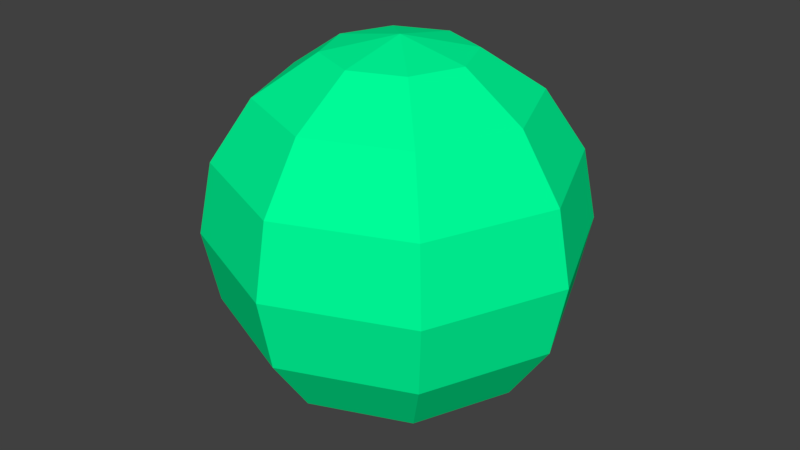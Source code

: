 # Source: bullet.blend  (saved by Blender 2.78.0; exported with 4.5.12 LTS)
import bpy
from mathutils import Matrix  # noqa: F401  (used for matrix-valued properties, if any)

bpy.ops.wm.read_factory_settings(use_empty=True)
scene = bpy.context.scene
scene.name = 'Scene'

# ---- collections
col_collection_1 = bpy.data.collections.new('Collection 1'); scene.collection.children.link(col_collection_1)

# ---- materials (node trees are filled in below, after node groups)
mat_material_001 = bpy.data.materials.new('Material.001')
mat_material_001.alpha_threshold = 0.0
mat_material_001.use_transparent_shadow = False
mat_material_001.diffuse_color = (0.0, 1.0, 0.3245, 1.0)
mat_material_001.roughness = 0.5

# ---- material node trees

# ---- world
world_world = bpy.data.worlds.new('World'); scene.world = world_world
world_world.color = (0.05088, 0.05088, 0.05088)
world_world.use_sun_shadow = False
world_world.sun_shadow_jitter_overblur = 0.0
world_world.cycles.sampling_method = 'MANUAL'

# ---- meshes
me_sphere = bpy.data.meshes.new('Sphere')
me_sphere.from_pydata([(0.0, 0.3827, 0.9239), (-1.068e-07, 4.423e-08, 1.0), (0.2706, 0.2706, 0.9239), (0.5, 0.5, 0.7071), (0.6533, 0.6533, 0.3827), (0.7071, 0.7071, -4.371e-08), (0.6533, 0.6533, -0.3827), (0.5, 0.5, -0.7071), (0.2706, 0.2706, -0.9239), (0.3827, 1.485e-07, 0.9239), (0.7071, 1.634e-07, 0.7071), (0.9239, 1.634e-07, 0.3827), (1.0, 1.336e-07, -4.371e-08), (0.9239, 1.634e-07, -0.3827), (0.7071, 1.634e-07, -0.7071), (0.3827, 1.485e-07, -0.9239), (0.2706, -0.2706, 0.9239), (0.5, -0.5, 0.7071), (0.6533, -0.6533, 0.3827), (0.7071, -0.7071, -4.371e-08), (0.6533, -0.6533, -0.3827), (0.5, -0.5, -0.7071), (0.2706, -0.2706, -0.9239), (0.0, 1.51e-07, -1.0), (1.244e-08, -0.3827, 0.9239), (1.244e-08, -0.7071, 0.7071), (4.224e-08, -0.9239, 0.3827), (1.244e-08, -1.0, -4.371e-08), (4.224e-08, -0.9239, -0.3827), (1.244e-08, -0.7071, -0.7071), (1.244e-08, -0.3827, -0.9239), (-0.2706, -0.2706, 0.9239), (-0.5, -0.5, 0.7071), (-0.6533, -0.6533, 0.3827), (-0.7071, -0.7071, -4.371e-08), (-0.6533, -0.6533, -0.3827), (-0.5, -0.5, -0.7071), (-0.2706, -0.2706, -0.9239), (-0.3827, 1.634e-07, 0.9239), (-0.7071, 1.634e-07, 0.7071), (-0.9239, 1.038e-07, 0.3827), (-1.0, 1.634e-07, -4.371e-08), (-0.9239, 1.038e-07, -0.3827), (-0.7071, 1.634e-07, -0.7071), (-0.3827, 1.634e-07, -0.9239), (-0.2706, 0.2706, 0.9239), (-0.5, 0.5, 0.7071), (-0.6533, 0.6533, 0.3827), (-0.7071, 0.7071, -4.371e-08), (-0.6533, 0.6533, -0.3827), (-0.5, 0.5, -0.7071), (-0.2706, 0.2706, -0.9239), (-1.736e-08, 0.7071, 0.7071), (-4.717e-08, 0.9239, 0.3827), (1.244e-08, 1.0, -4.371e-08), (-4.717e-08, 0.9239, -0.3827), (-1.736e-08, 0.7071, -0.7071), (-2.462e-09, 0.3827, -0.9239)], [], [(56, 8, 57), (54, 6, 55), (53, 3, 4), (0, 1, 2), (23, 57, 8), (55, 7, 56), (53, 5, 54), (52, 2, 3), (2, 1, 9), (23, 8, 15), (6, 14, 7), (4, 12, 5), (2, 10, 3), (8, 14, 15), (5, 13, 6), (3, 11, 4), (13, 21, 14), (11, 19, 12), (9, 17, 10), (14, 22, 15), (12, 20, 13), (10, 18, 11), (9, 1, 16), (23, 15, 22), (21, 30, 22), (19, 28, 20), (17, 26, 18), (16, 1, 24), (23, 22, 30), (21, 28, 29), (18, 27, 19), (16, 25, 17), (27, 35, 28), (25, 33, 26), (24, 1, 31), (23, 30, 37), (29, 35, 36), (27, 33, 34), (25, 31, 32), (29, 37, 30), (23, 37, 44), (35, 43, 36), (34, 40, 41), (31, 39, 32), (36, 44, 37), (34, 42, 35), (32, 40, 33), (31, 1, 38), (41, 47, 48), (38, 46, 39), (44, 50, 51), (41, 49, 42), (39, 47, 40), (38, 1, 45), (23, 44, 51), (43, 49, 50), (50, 57, 51), (48, 55, 49), (46, 53, 47), (45, 1, 0), (23, 51, 57), (49, 56, 50), (47, 54, 48), (45, 52, 46), (56, 7, 8), (54, 5, 6), (53, 52, 3), (55, 6, 7), (53, 4, 5), (52, 0, 2), (6, 13, 14), (4, 11, 12), (2, 9, 10), (8, 7, 14), (5, 12, 13), (3, 10, 11), (13, 20, 21), (11, 18, 19), (9, 16, 17), (14, 21, 22), (12, 19, 20), (10, 17, 18), (21, 29, 30), (19, 27, 28), (17, 25, 26), (21, 20, 28), (18, 26, 27), (16, 24, 25), (27, 34, 35), (25, 32, 33), (29, 28, 35), (27, 26, 33), (25, 24, 31), (29, 36, 37), (35, 42, 43), (34, 33, 40), (31, 38, 39), (36, 43, 44), (34, 41, 42), (32, 39, 40), (41, 40, 47), (38, 45, 46), (44, 43, 50), (41, 48, 49), (39, 46, 47), (43, 42, 49), (50, 56, 57), (48, 54, 55), (46, 52, 53), (49, 55, 56), (47, 53, 54), (45, 0, 52)])
me_sphere.materials.append(mat_material_001)
me_sphere.use_remesh_preserve_volume = False
me_sphere.use_remesh_preserve_attributes = False
me_sphere.use_mirror_vertex_groups = False
me_sphere.update()

# ---- objects
ob_bullet = bpy.data.objects.new('bullet', me_sphere)

# ---- transforms, parenting, visibility, modifiers, constraints
ob_bullet.location = (0.0, 0.0, 0.0)
ob_bullet.scale = (0.3, 0.3, 0.3)
ob_bullet.lineart.crease_threshold = 0.0

# ---- collection membership
col_collection_1.objects.link(ob_bullet)

# ---- scene / render settings (as saved in the file)
scene.frame_start = 1; scene.frame_end = 250; scene.frame_set(1)
scene.render.engine = 'BLENDER_EEVEE_NEXT'
scene.render.resolution_percentage = 50
scene.render.dither_intensity = 0.0
scene.cycles.use_denoising = False
scene.cycles.samples = 128
scene.cycles.sampling_pattern = 'TABULATED_SOBOL'
scene.cycles.light_sampling_threshold = 0.0
scene.cycles.use_adaptive_sampling = False
scene.cycles.use_light_tree = False
scene.cycles.blur_glossy = 0.0
scene.cycles.sample_clamp_indirect = 0.0
scene.view_settings.view_transform = 'Standard'
bpy.context.view_layer.update()

# ---- added for rendering (the .blend has no active camera and no usable light): camera, sun
cam_auto = bpy.data.cameras.new('AutoCamera')
cam_auto.lens = 50.0
cam_auto.sensor_width = 36.0
cam_auto.clip_end = 1000.0
ob_auto_camera = bpy.data.objects.new('AutoCamera', cam_auto)
scene.collection.objects.link(ob_auto_camera)
ob_auto_camera.location = (0.961522, -1.15383, 0.769217)
ob_auto_camera.rotation_euler = (1.09748, -7.21219e-08, 0.694738)
scene.camera = ob_auto_camera
light_auto_sun = bpy.data.lights.new('AutoSun', 'SUN')
light_auto_sun.energy = 3.0
light_auto_sun.angle = 0.0523599
ob_auto_sun = bpy.data.objects.new('AutoSun', light_auto_sun)
scene.collection.objects.link(ob_auto_sun)
ob_auto_sun.rotation_euler = (0.872665, 0.174533, 0.523599)
bpy.context.view_layer.update()

